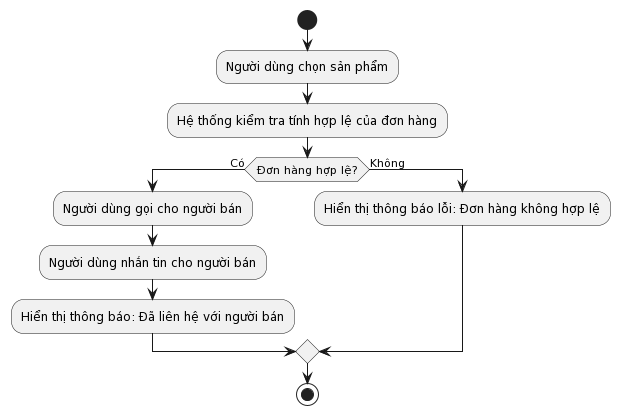

The diagram above was rendered by PlantUML. Its source (embedded in the PNG):
@startuml
start
:Người dùng chọn sản phẩm;
:Hệ thống kiểm tra tính hợp lệ của đơn hàng;

if (Đơn hàng hợp lệ?) then (Có)
  :Người dùng gọi cho người bán;
  :Người dùng nhắn tin cho người bán;
  :Hiển thị thông báo: Đã liên hệ với người bán;
else (Không)
  :Hiển thị thông báo lỗi: Đơn hàng không hợp lệ;
endif

stop
@enduml